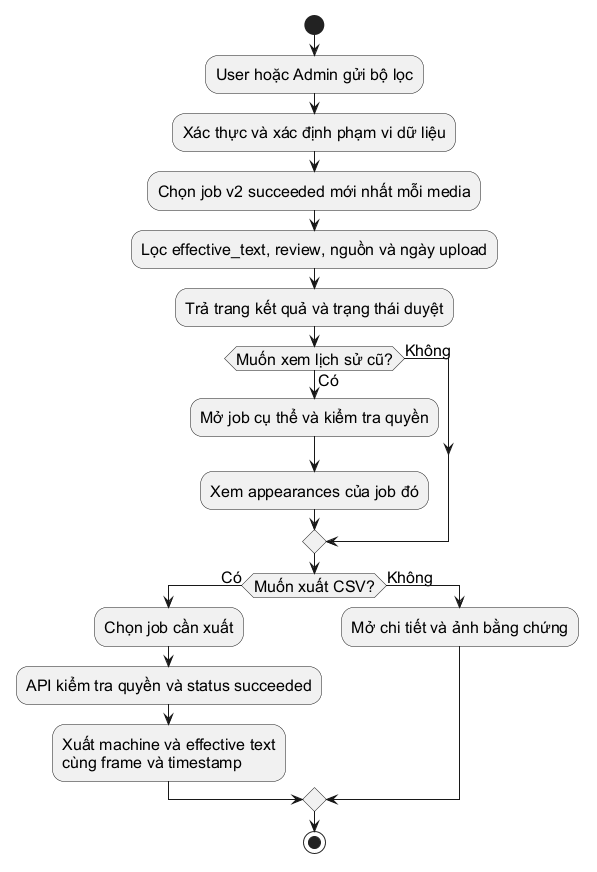

The diagram above was rendered by PlantUML. Its source (embedded in the PNG):
@startuml
skinparam defaultFontName Arial
skinparam defaultFontSize 16
skinparam shadowing false
skinparam backgroundColor white
start
:User hoặc Admin gửi bộ lọc;
:Xác thực và xác định phạm vi dữ liệu;
:Chọn job v2 succeeded mới nhất mỗi media;
:Lọc effective_text, review, nguồn và ngày upload;
:Trả trang kết quả và trạng thái duyệt;
if (Muốn xem lịch sử cũ?) then (Có)
  :Mở job cụ thể và kiểm tra quyền;
  :Xem appearances của job đó;
else (Không)
endif
if (Muốn xuất CSV?) then (Có)
  :Chọn job cần xuất;
  :API kiểm tra quyền và status succeeded;
  :Xuất machine và effective text\ncùng frame và timestamp;
else (Không)
  :Mở chi tiết và ảnh bằng chứng;
endif
stop
@enduml